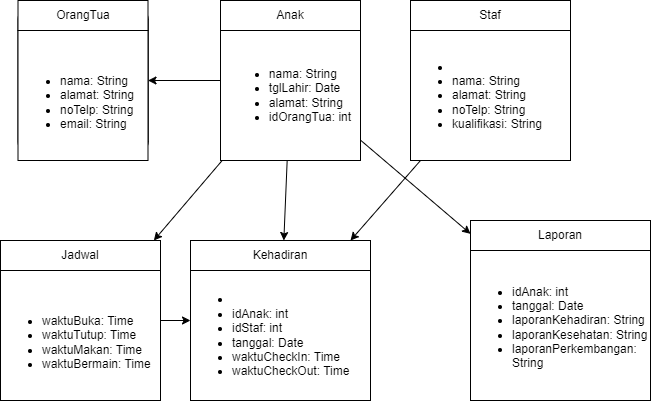

The diagram above was exported from draw.io. Its source (the exported page's mxGraphModel, read from the mxfile embedded in the PNG):
<mxGraphModel dx="920" dy="423" grid="1" gridSize="10" guides="1" tooltips="1" connect="1" arrows="1" fold="1" page="1" pageScale="1" pageWidth="850" pageHeight="1100" math="0" shadow="0">
  <root>
    <mxCell id="0" />
    <mxCell id="1" parent="0" />
    <mxCell id="aqFlDCBHt-hi9PIoY7do-3" value="Orang Tua/Wali" style="rounded=1;whiteSpace=wrap;html=1;" vertex="1" parent="1">
      <mxGeometry x="120" y="80" width="127.5" height="160" as="geometry" />
    </mxCell>
    <mxCell id="aqFlDCBHt-hi9PIoY7do-4" value="idOrangTua: int&#10;nama: String&#10;alamat: String&#10;noTelp: String&#10;email: String" style="rounded=0;whiteSpace=wrap;html=1;" vertex="1" parent="aqFlDCBHt-hi9PIoY7do-3">
      <mxGeometry x="10" y="30" width="100" height="130" as="geometry" />
    </mxCell>
    <mxCell id="aqFlDCBHt-hi9PIoY7do-15" value="Orang Tua/Wali" style="rounded=1;whiteSpace=wrap;html=1;" vertex="1" parent="aqFlDCBHt-hi9PIoY7do-3">
      <mxGeometry x="-2.5" width="130" height="160" as="geometry" />
    </mxCell>
    <mxCell id="aqFlDCBHt-hi9PIoY7do-16" value="&lt;div&gt;&lt;br&gt;&lt;/div&gt;&lt;ul&gt;&lt;li&gt;nama: String&lt;/li&gt;&lt;li&gt;alamat: String&lt;/li&gt;&lt;li&gt;noTelp: String&lt;/li&gt;&lt;li&gt;email: String&lt;/li&gt;&lt;/ul&gt;" style="rounded=0;whiteSpace=wrap;html=1;align=left;" vertex="1" parent="aqFlDCBHt-hi9PIoY7do-15">
      <mxGeometry y="30" width="130" height="130" as="geometry" />
    </mxCell>
    <mxCell id="aqFlDCBHt-hi9PIoY7do-33" value="OrangTua" style="rounded=0;whiteSpace=wrap;html=1;" vertex="1" parent="aqFlDCBHt-hi9PIoY7do-15">
      <mxGeometry width="130" height="30" as="geometry" />
    </mxCell>
    <mxCell id="aqFlDCBHt-hi9PIoY7do-7" value="Jadwal" style="rounded=1;whiteSpace=wrap;html=1;" vertex="1" parent="1">
      <mxGeometry x="130" y="320" width="130" height="160" as="geometry" />
    </mxCell>
    <mxCell id="aqFlDCBHt-hi9PIoY7do-8" value="idJadwal: int&#10;waktuBuka: Time&#10;waktuTutup: Time&#10;waktuMakan: Time&#10;waktuBermain: Time" style="rounded=0;whiteSpace=wrap;html=1;" vertex="1" parent="aqFlDCBHt-hi9PIoY7do-7">
      <mxGeometry x="10" y="30" width="100" height="130" as="geometry" />
    </mxCell>
    <mxCell id="aqFlDCBHt-hi9PIoY7do-19" value="Jadwal" style="rounded=1;whiteSpace=wrap;html=1;" vertex="1" parent="aqFlDCBHt-hi9PIoY7do-7">
      <mxGeometry x="-20" width="150" height="160" as="geometry" />
    </mxCell>
    <mxCell id="aqFlDCBHt-hi9PIoY7do-20" value="&lt;div&gt;&lt;br&gt;&lt;/div&gt;&lt;ul&gt;&lt;li&gt;waktuBuka: Time&lt;/li&gt;&lt;li&gt;waktuTutup: Time&lt;/li&gt;&lt;li&gt;waktuMakan: Time&lt;/li&gt;&lt;li&gt;waktuBermain: Time&lt;/li&gt;&lt;/ul&gt;" style="rounded=0;whiteSpace=wrap;html=1;align=left;" vertex="1" parent="aqFlDCBHt-hi9PIoY7do-19">
      <mxGeometry x="-10" y="30" width="160" height="130" as="geometry" />
    </mxCell>
    <mxCell id="aqFlDCBHt-hi9PIoY7do-34" value="Jadwal" style="rounded=0;whiteSpace=wrap;html=1;" vertex="1" parent="aqFlDCBHt-hi9PIoY7do-19">
      <mxGeometry x="-10" width="160" height="30" as="geometry" />
    </mxCell>
    <mxCell id="aqFlDCBHt-hi9PIoY7do-9" value="Kehadiran" style="rounded=1;whiteSpace=wrap;html=1;" vertex="1" parent="1">
      <mxGeometry x="290" y="320" width="180" height="160" as="geometry" />
    </mxCell>
    <mxCell id="aqFlDCBHt-hi9PIoY7do-10" value="idKehadiran: int&#10;idAnak: int&#10;idStaf: int&#10;tanggal: Date&#10;waktuCheckIn: Time&#10;waktuCheckOut: Time" style="rounded=0;whiteSpace=wrap;html=1;" vertex="1" parent="aqFlDCBHt-hi9PIoY7do-9">
      <mxGeometry x="14.999999999999996" y="30" width="149.99999999999997" height="130" as="geometry" />
    </mxCell>
    <mxCell id="aqFlDCBHt-hi9PIoY7do-21" value="Kehadiran" style="rounded=1;whiteSpace=wrap;html=1;" vertex="1" parent="aqFlDCBHt-hi9PIoY7do-9">
      <mxGeometry width="180" height="160" as="geometry" />
    </mxCell>
    <mxCell id="aqFlDCBHt-hi9PIoY7do-22" value="&lt;ul&gt;&lt;li&gt;&lt;br&gt;&lt;/li&gt;&lt;li&gt;idAnak: int&lt;/li&gt;&lt;li&gt;idStaf: int&lt;/li&gt;&lt;li&gt;tanggal: Date&lt;/li&gt;&lt;li&gt;waktuCheckIn: Time&lt;/li&gt;&lt;li&gt;waktuCheckOut: Time&lt;/li&gt;&lt;/ul&gt;" style="rounded=0;whiteSpace=wrap;html=1;align=left;" vertex="1" parent="aqFlDCBHt-hi9PIoY7do-21">
      <mxGeometry y="30" width="180" height="130" as="geometry" />
    </mxCell>
    <mxCell id="aqFlDCBHt-hi9PIoY7do-38" value="Kehadiran" style="rounded=0;whiteSpace=wrap;html=1;" vertex="1" parent="aqFlDCBHt-hi9PIoY7do-21">
      <mxGeometry width="180" height="30" as="geometry" />
    </mxCell>
    <mxCell id="aqFlDCBHt-hi9PIoY7do-13" value="Anak" style="rounded=1;whiteSpace=wrap;html=1;" vertex="1" parent="1">
      <mxGeometry x="320" y="80" width="140" height="160" as="geometry" />
    </mxCell>
    <mxCell id="aqFlDCBHt-hi9PIoY7do-14" value="&lt;div style=&quot;text-align: justify;&quot;&gt;&lt;ul&gt;&lt;li&gt;&lt;span style=&quot;background-color: initial;&quot;&gt;nama: String&lt;/span&gt;&lt;/li&gt;&lt;li&gt;&lt;span style=&quot;background-color: initial;&quot;&gt;tglLahir: Date&lt;/span&gt;&lt;/li&gt;&lt;li&gt;&lt;span style=&quot;background-color: initial;&quot;&gt;alamat: String&lt;/span&gt;&lt;/li&gt;&lt;li&gt;&lt;span style=&quot;background-color: initial;&quot;&gt;idOrangTua: int&lt;/span&gt;&lt;/li&gt;&lt;/ul&gt;&lt;/div&gt;" style="rounded=0;whiteSpace=wrap;html=1;" vertex="1" parent="aqFlDCBHt-hi9PIoY7do-13">
      <mxGeometry y="30" width="140" height="130" as="geometry" />
    </mxCell>
    <mxCell id="aqFlDCBHt-hi9PIoY7do-32" value="Anak" style="rounded=0;whiteSpace=wrap;html=1;" vertex="1" parent="aqFlDCBHt-hi9PIoY7do-13">
      <mxGeometry width="140" height="30" as="geometry" />
    </mxCell>
    <mxCell id="aqFlDCBHt-hi9PIoY7do-17" value="Staf" style="rounded=1;whiteSpace=wrap;html=1;" vertex="1" parent="1">
      <mxGeometry x="510" y="80" width="160" height="160" as="geometry" />
    </mxCell>
    <mxCell id="aqFlDCBHt-hi9PIoY7do-18" value="&lt;ul&gt;&lt;li&gt;&lt;br&gt;&lt;/li&gt;&lt;li&gt;nama: String&lt;/li&gt;&lt;li&gt;alamat: String&lt;/li&gt;&lt;li&gt;noTelp: String&lt;/li&gt;&lt;li&gt;kualifikasi: String&lt;/li&gt;&lt;/ul&gt;" style="rounded=0;whiteSpace=wrap;html=1;align=left;" vertex="1" parent="aqFlDCBHt-hi9PIoY7do-17">
      <mxGeometry y="30" width="160" height="130" as="geometry" />
    </mxCell>
    <mxCell id="aqFlDCBHt-hi9PIoY7do-31" value="Staf" style="rounded=0;whiteSpace=wrap;html=1;" vertex="1" parent="aqFlDCBHt-hi9PIoY7do-17">
      <mxGeometry width="160" height="30" as="geometry" />
    </mxCell>
    <mxCell id="aqFlDCBHt-hi9PIoY7do-25" edge="1" parent="1" source="aqFlDCBHt-hi9PIoY7do-13" target="aqFlDCBHt-hi9PIoY7do-15">
      <mxGeometry relative="1" as="geometry" />
    </mxCell>
    <mxCell id="aqFlDCBHt-hi9PIoY7do-26" edge="1" parent="1" source="aqFlDCBHt-hi9PIoY7do-13" target="aqFlDCBHt-hi9PIoY7do-21">
      <mxGeometry relative="1" as="geometry" />
    </mxCell>
    <mxCell id="aqFlDCBHt-hi9PIoY7do-27" edge="1" parent="1" source="aqFlDCBHt-hi9PIoY7do-13" target="aqFlDCBHt-hi9PIoY7do-19">
      <mxGeometry relative="1" as="geometry" />
    </mxCell>
    <mxCell id="aqFlDCBHt-hi9PIoY7do-28" edge="1" parent="1" source="aqFlDCBHt-hi9PIoY7do-17" target="aqFlDCBHt-hi9PIoY7do-21">
      <mxGeometry relative="1" as="geometry" />
    </mxCell>
    <mxCell id="aqFlDCBHt-hi9PIoY7do-29" edge="1" parent="1" source="aqFlDCBHt-hi9PIoY7do-13" target="aqFlDCBHt-hi9PIoY7do-23">
      <mxGeometry relative="1" as="geometry" />
    </mxCell>
    <mxCell id="aqFlDCBHt-hi9PIoY7do-30" edge="1" parent="1" source="aqFlDCBHt-hi9PIoY7do-19" target="aqFlDCBHt-hi9PIoY7do-21">
      <mxGeometry relative="1" as="geometry" />
    </mxCell>
    <mxCell id="aqFlDCBHt-hi9PIoY7do-23" value="Laporan" style="rounded=1;whiteSpace=wrap;html=1;" vertex="1" parent="1">
      <mxGeometry x="570" y="300" width="180" height="180" as="geometry" />
    </mxCell>
    <mxCell id="aqFlDCBHt-hi9PIoY7do-24" value="&lt;div&gt;&lt;br&gt;&lt;/div&gt;&lt;ul&gt;&lt;li&gt;idAnak: int&lt;/li&gt;&lt;li&gt;tanggal: Date&lt;/li&gt;&lt;li&gt;laporanKehadiran: String&lt;/li&gt;&lt;li&gt;laporanKesehatan: String&lt;/li&gt;&lt;li&gt;laporanPerkembangan: String&lt;/li&gt;&lt;/ul&gt;" style="rounded=0;whiteSpace=wrap;html=1;align=left;" vertex="1" parent="aqFlDCBHt-hi9PIoY7do-23">
      <mxGeometry y="20" width="180" height="160" as="geometry" />
    </mxCell>
    <mxCell id="aqFlDCBHt-hi9PIoY7do-39" value="Laporan" style="rounded=0;whiteSpace=wrap;html=1;" vertex="1" parent="aqFlDCBHt-hi9PIoY7do-23">
      <mxGeometry width="180" height="30" as="geometry" />
    </mxCell>
  </root>
</mxGraphModel>